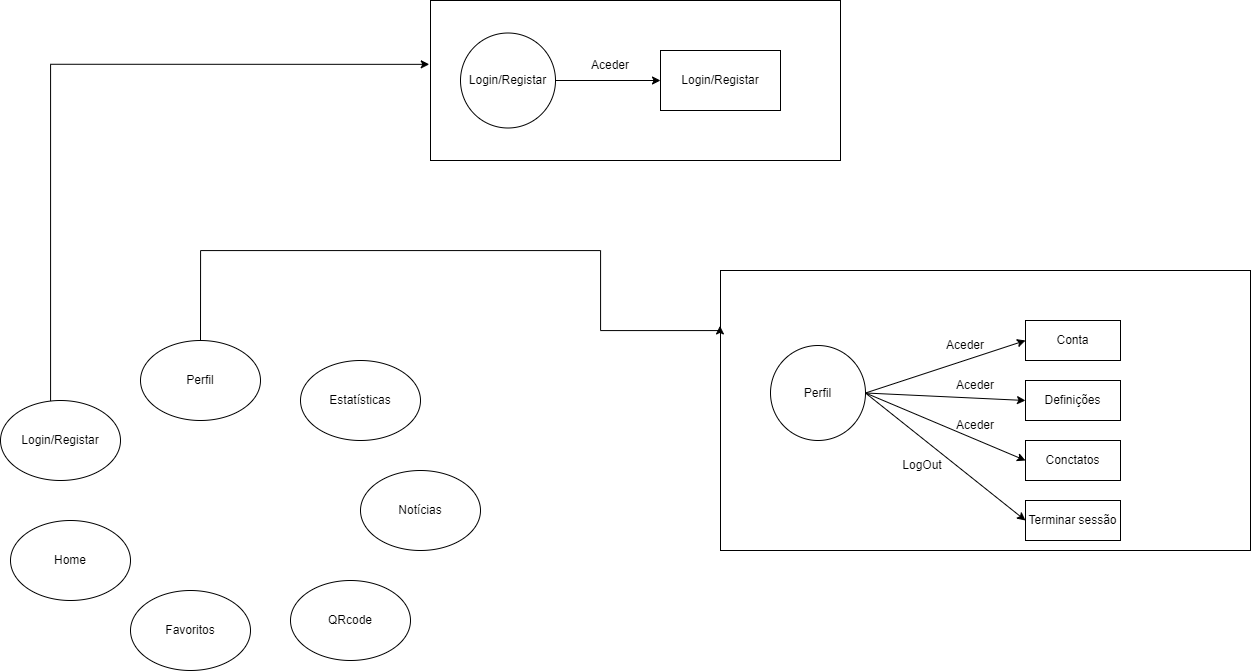

The diagram above was exported from draw.io. Its source (the exported page's mxGraphModel, read from the mxfile embedded in the PNG):
<mxGraphModel dx="1791" dy="1869" grid="1" gridSize="10" guides="1" tooltips="1" connect="1" arrows="1" fold="1" page="1" pageScale="1" pageWidth="827" pageHeight="1169" math="0" shadow="0">
  <root>
    <mxCell id="0" />
    <mxCell id="1" parent="0" />
    <mxCell id="S4UYNJ0e3FR7OL56wmO3-1" value="Login/Registar" style="ellipse;whiteSpace=wrap;html=1;" parent="1" vertex="1">
      <mxGeometry x="80" y="170" width="120" height="80" as="geometry" />
    </mxCell>
    <mxCell id="S4UYNJ0e3FR7OL56wmO3-2" value="Notícias" style="ellipse;whiteSpace=wrap;html=1;" parent="1" vertex="1">
      <mxGeometry x="440" y="240" width="120" height="80" as="geometry" />
    </mxCell>
    <mxCell id="S4UYNJ0e3FR7OL56wmO3-3" value="Perfil" style="ellipse;whiteSpace=wrap;html=1;" parent="1" vertex="1">
      <mxGeometry x="220" y="110" width="120" height="80" as="geometry" />
    </mxCell>
    <mxCell id="S4UYNJ0e3FR7OL56wmO3-4" value="Home" style="ellipse;whiteSpace=wrap;html=1;" parent="1" vertex="1">
      <mxGeometry x="90" y="290" width="120" height="80" as="geometry" />
    </mxCell>
    <mxCell id="S4UYNJ0e3FR7OL56wmO3-5" value="Estatísticas" style="ellipse;whiteSpace=wrap;html=1;" parent="1" vertex="1">
      <mxGeometry x="380" y="130" width="120" height="80" as="geometry" />
    </mxCell>
    <mxCell id="S4UYNJ0e3FR7OL56wmO3-6" value="Favoritos" style="ellipse;whiteSpace=wrap;html=1;" parent="1" vertex="1">
      <mxGeometry x="210" y="360" width="120" height="80" as="geometry" />
    </mxCell>
    <mxCell id="vdNxrarFie-AzW9wnbUT-1" value="QRcode" style="ellipse;whiteSpace=wrap;html=1;" vertex="1" parent="1">
      <mxGeometry x="370" y="350" width="120" height="80" as="geometry" />
    </mxCell>
    <mxCell id="FTNzfW1cx6hCPsUT5V4E-2" value="" style="rounded=0;whiteSpace=wrap;html=1;" vertex="1" parent="1">
      <mxGeometry x="510" y="-230" width="410" height="160" as="geometry" />
    </mxCell>
    <mxCell id="FTNzfW1cx6hCPsUT5V4E-5" style="edgeStyle=orthogonalEdgeStyle;rounded=0;orthogonalLoop=1;jettySize=auto;html=1;" edge="1" parent="1" source="FTNzfW1cx6hCPsUT5V4E-3" target="FTNzfW1cx6hCPsUT5V4E-4">
      <mxGeometry relative="1" as="geometry" />
    </mxCell>
    <mxCell id="FTNzfW1cx6hCPsUT5V4E-3" value="Login/Registar" style="ellipse;whiteSpace=wrap;html=1;aspect=fixed;" vertex="1" parent="1">
      <mxGeometry x="540" y="-197.5" width="95" height="95" as="geometry" />
    </mxCell>
    <mxCell id="FTNzfW1cx6hCPsUT5V4E-4" value="Login/Registar" style="rounded=0;whiteSpace=wrap;html=1;" vertex="1" parent="1">
      <mxGeometry x="740" y="-180" width="120" height="60" as="geometry" />
    </mxCell>
    <mxCell id="FTNzfW1cx6hCPsUT5V4E-6" value="Aceder" style="text;html=1;align=center;verticalAlign=middle;whiteSpace=wrap;rounded=0;" vertex="1" parent="1">
      <mxGeometry x="640" y="-180" width="100" height="30" as="geometry" />
    </mxCell>
    <mxCell id="FTNzfW1cx6hCPsUT5V4E-9" style="edgeStyle=orthogonalEdgeStyle;rounded=0;orthogonalLoop=1;jettySize=auto;html=1;entryX=-0.003;entryY=0.399;entryDx=0;entryDy=0;entryPerimeter=0;" edge="1" parent="1" source="S4UYNJ0e3FR7OL56wmO3-1" target="FTNzfW1cx6hCPsUT5V4E-2">
      <mxGeometry relative="1" as="geometry">
        <Array as="points">
          <mxPoint x="130" y="-166" />
        </Array>
      </mxGeometry>
    </mxCell>
    <mxCell id="FTNzfW1cx6hCPsUT5V4E-10" value="" style="rounded=0;whiteSpace=wrap;html=1;" vertex="1" parent="1">
      <mxGeometry x="800" y="40" width="530" height="280" as="geometry" />
    </mxCell>
    <mxCell id="FTNzfW1cx6hCPsUT5V4E-12" value="Perfil" style="ellipse;whiteSpace=wrap;html=1;aspect=fixed;" vertex="1" parent="1">
      <mxGeometry x="850" y="115" width="95" height="95" as="geometry" />
    </mxCell>
    <mxCell id="FTNzfW1cx6hCPsUT5V4E-13" value="Conta" style="rounded=0;whiteSpace=wrap;html=1;" vertex="1" parent="1">
      <mxGeometry x="1105" y="90" width="95" height="40" as="geometry" />
    </mxCell>
    <mxCell id="FTNzfW1cx6hCPsUT5V4E-16" value="Definições" style="rounded=0;whiteSpace=wrap;html=1;" vertex="1" parent="1">
      <mxGeometry x="1105" y="150" width="95" height="40" as="geometry" />
    </mxCell>
    <mxCell id="FTNzfW1cx6hCPsUT5V4E-17" value="Conctatos" style="rounded=0;whiteSpace=wrap;html=1;" vertex="1" parent="1">
      <mxGeometry x="1105" y="210" width="95" height="40" as="geometry" />
    </mxCell>
    <mxCell id="FTNzfW1cx6hCPsUT5V4E-19" value="" style="endArrow=classic;html=1;rounded=0;exitX=1;exitY=0.5;exitDx=0;exitDy=0;entryX=0;entryY=0.5;entryDx=0;entryDy=0;" edge="1" parent="1" source="FTNzfW1cx6hCPsUT5V4E-12" target="FTNzfW1cx6hCPsUT5V4E-16">
      <mxGeometry width="50" height="50" relative="1" as="geometry">
        <mxPoint x="1225" y="120" as="sourcePoint" />
        <mxPoint x="1275" y="70" as="targetPoint" />
      </mxGeometry>
    </mxCell>
    <mxCell id="FTNzfW1cx6hCPsUT5V4E-20" value="" style="endArrow=classic;html=1;rounded=0;exitX=1;exitY=0.5;exitDx=0;exitDy=0;entryX=0;entryY=0.5;entryDx=0;entryDy=0;" edge="1" parent="1" source="FTNzfW1cx6hCPsUT5V4E-12" target="FTNzfW1cx6hCPsUT5V4E-17">
      <mxGeometry width="50" height="50" relative="1" as="geometry">
        <mxPoint x="945" y="190" as="sourcePoint" />
        <mxPoint x="1085" y="250" as="targetPoint" />
      </mxGeometry>
    </mxCell>
    <mxCell id="FTNzfW1cx6hCPsUT5V4E-21" value="" style="endArrow=classic;html=1;rounded=0;exitX=1;exitY=0.5;exitDx=0;exitDy=0;entryX=0;entryY=0.5;entryDx=0;entryDy=0;" edge="1" parent="1" source="FTNzfW1cx6hCPsUT5V4E-12" target="FTNzfW1cx6hCPsUT5V4E-13">
      <mxGeometry width="50" height="50" relative="1" as="geometry">
        <mxPoint x="1225" y="120" as="sourcePoint" />
        <mxPoint x="1275" y="70" as="targetPoint" />
      </mxGeometry>
    </mxCell>
    <mxCell id="FTNzfW1cx6hCPsUT5V4E-22" value="Aceder" style="text;html=1;align=center;verticalAlign=middle;whiteSpace=wrap;rounded=0;" vertex="1" parent="1">
      <mxGeometry x="995" y="100" width="100" height="30" as="geometry" />
    </mxCell>
    <mxCell id="FTNzfW1cx6hCPsUT5V4E-25" value="Aceder" style="text;html=1;align=center;verticalAlign=middle;whiteSpace=wrap;rounded=0;" vertex="1" parent="1">
      <mxGeometry x="1005" y="140" width="100" height="30" as="geometry" />
    </mxCell>
    <mxCell id="FTNzfW1cx6hCPsUT5V4E-26" value="Aceder" style="text;html=1;align=center;verticalAlign=middle;whiteSpace=wrap;rounded=0;" vertex="1" parent="1">
      <mxGeometry x="1005" y="180" width="100" height="30" as="geometry" />
    </mxCell>
    <mxCell id="FTNzfW1cx6hCPsUT5V4E-27" value="Terminar sessão" style="rounded=0;whiteSpace=wrap;html=1;" vertex="1" parent="1">
      <mxGeometry x="1105" y="270" width="95" height="40" as="geometry" />
    </mxCell>
    <mxCell id="FTNzfW1cx6hCPsUT5V4E-28" value="" style="endArrow=classic;html=1;rounded=0;exitX=1;exitY=0.5;exitDx=0;exitDy=0;entryX=0;entryY=0.5;entryDx=0;entryDy=0;" edge="1" parent="1" source="FTNzfW1cx6hCPsUT5V4E-12" target="FTNzfW1cx6hCPsUT5V4E-27">
      <mxGeometry width="50" height="50" relative="1" as="geometry">
        <mxPoint x="1115" y="240" as="sourcePoint" />
        <mxPoint x="1165" y="190" as="targetPoint" />
      </mxGeometry>
    </mxCell>
    <mxCell id="FTNzfW1cx6hCPsUT5V4E-29" value="LogOut" style="text;html=1;align=center;verticalAlign=middle;whiteSpace=wrap;rounded=0;" vertex="1" parent="1">
      <mxGeometry x="952" y="220" width="100" height="30" as="geometry" />
    </mxCell>
    <mxCell id="FTNzfW1cx6hCPsUT5V4E-30" style="edgeStyle=orthogonalEdgeStyle;rounded=0;orthogonalLoop=1;jettySize=auto;html=1;entryX=-0.001;entryY=0.198;entryDx=0;entryDy=0;entryPerimeter=0;" edge="1" parent="1" source="S4UYNJ0e3FR7OL56wmO3-3" target="FTNzfW1cx6hCPsUT5V4E-10">
      <mxGeometry relative="1" as="geometry">
        <mxPoint x="720" y="100" as="targetPoint" />
        <Array as="points">
          <mxPoint x="280" y="20" />
          <mxPoint x="680" y="20" />
          <mxPoint x="680" y="100" />
          <mxPoint x="799" y="100" />
        </Array>
      </mxGeometry>
    </mxCell>
  </root>
</mxGraphModel>